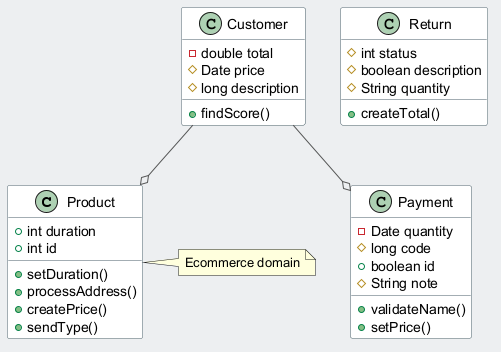

The diagram above was rendered by PlantUML. Its source (embedded in the PNG):
@startuml
skinparam backgroundColor #ECEFF1
skinparam classBackgroundColor #FFFFFF
skinparam classBorderColor #455A64
skinparam ArrowColor #555555
class Product {
  +int duration
  +int id
  +setDuration()
  +processAddress()
  +createPrice()
  +sendType()
}
class Payment {
  -Date quantity
  #long code
  +boolean id
  #String note
  +validateName()
  +setPrice()
}
class Customer {
  -double total
  #Date price
  #long description
  +findScore()
}
class Return {
  #int status
  #boolean description
  #String quantity
  +createTotal()
}
Customer --o Product
Customer --o Payment
note right of Product : Ecommerce domain
@enduml